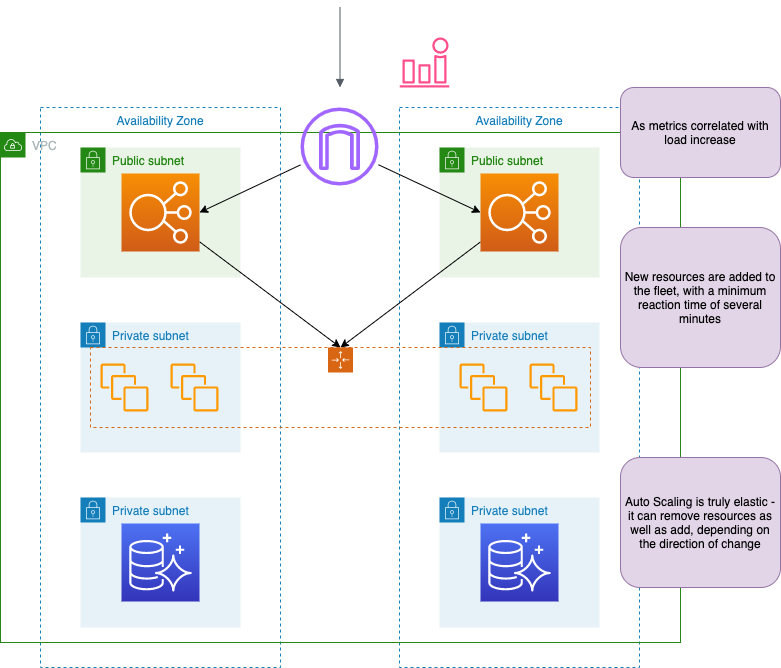

The diagram above was exported from draw.io. Its source (the exported page's mxGraphModel, read from the mxfile embedded in the PNG):
<mxGraphModel dx="1106" dy="830" grid="1" gridSize="10" guides="1" tooltips="1" connect="1" arrows="1" fold="1" page="1" pageScale="1" pageWidth="850" pageHeight="1100" background="none" math="0" shadow="0">
  <root>
    <mxCell id="0" />
    <mxCell id="1" parent="0" />
    <mxCell id="OK4eoJ53h-IO_HfXkO_c-4" value="Availability Zone" style="fillColor=none;strokeColor=#147EBA;dashed=1;verticalAlign=top;fontStyle=0;fontColor=#147EBA;" vertex="1" parent="1">
      <mxGeometry x="80" y="200" width="240" height="560" as="geometry" />
    </mxCell>
    <mxCell id="OK4eoJ53h-IO_HfXkO_c-10" value="Private subnet" style="points=[[0,0],[0.25,0],[0.5,0],[0.75,0],[1,0],[1,0.25],[1,0.5],[1,0.75],[1,1],[0.75,1],[0.5,1],[0.25,1],[0,1],[0,0.75],[0,0.5],[0,0.25]];outlineConnect=0;gradientColor=none;html=1;whiteSpace=wrap;fontSize=12;fontStyle=0;shape=mxgraph.aws4.group;grIcon=mxgraph.aws4.group_security_group;grStroke=0;strokeColor=#147EBA;fillColor=#E6F2F8;verticalAlign=top;align=left;spacingLeft=30;fontColor=#147EBA;dashed=0;" vertex="1" parent="1">
      <mxGeometry x="120" y="590" width="160" height="130" as="geometry" />
    </mxCell>
    <mxCell id="OK4eoJ53h-IO_HfXkO_c-11" value="" style="sketch=0;points=[[0,0,0],[0.25,0,0],[0.5,0,0],[0.75,0,0],[1,0,0],[0,1,0],[0.25,1,0],[0.5,1,0],[0.75,1,0],[1,1,0],[0,0.25,0],[0,0.5,0],[0,0.75,0],[1,0.25,0],[1,0.5,0],[1,0.75,0]];outlineConnect=0;fontColor=#232F3E;gradientColor=#4D72F3;gradientDirection=north;fillColor=#3334B9;strokeColor=#ffffff;dashed=0;verticalLabelPosition=bottom;verticalAlign=top;align=center;html=1;fontSize=12;fontStyle=0;aspect=fixed;shape=mxgraph.aws4.resourceIcon;resIcon=mxgraph.aws4.aurora;" vertex="1" parent="1">
      <mxGeometry x="161" y="616" width="78" height="78" as="geometry" />
    </mxCell>
    <mxCell id="OK4eoJ53h-IO_HfXkO_c-12" value="Private subnet" style="points=[[0,0],[0.25,0],[0.5,0],[0.75,0],[1,0],[1,0.25],[1,0.5],[1,0.75],[1,1],[0.75,1],[0.5,1],[0.25,1],[0,1],[0,0.75],[0,0.5],[0,0.25]];outlineConnect=0;gradientColor=none;html=1;whiteSpace=wrap;fontSize=12;fontStyle=0;shape=mxgraph.aws4.group;grIcon=mxgraph.aws4.group_security_group;grStroke=0;strokeColor=#147EBA;fillColor=#E6F2F8;verticalAlign=top;align=left;spacingLeft=30;fontColor=#147EBA;dashed=0;" vertex="1" parent="1">
      <mxGeometry x="120" y="415" width="160" height="130" as="geometry" />
    </mxCell>
    <mxCell id="OK4eoJ53h-IO_HfXkO_c-13" value="Public subnet" style="points=[[0,0],[0.25,0],[0.5,0],[0.75,0],[1,0],[1,0.25],[1,0.5],[1,0.75],[1,1],[0.75,1],[0.5,1],[0.25,1],[0,1],[0,0.75],[0,0.5],[0,0.25]];outlineConnect=0;gradientColor=none;html=1;whiteSpace=wrap;fontSize=12;fontStyle=0;shape=mxgraph.aws4.group;grIcon=mxgraph.aws4.group_security_group;grStroke=0;strokeColor=#248814;fillColor=#E9F3E6;verticalAlign=top;align=left;spacingLeft=30;fontColor=#248814;dashed=0;" vertex="1" parent="1">
      <mxGeometry x="120" y="240" width="160" height="130" as="geometry" />
    </mxCell>
    <mxCell id="OK4eoJ53h-IO_HfXkO_c-14" value="" style="sketch=0;outlineConnect=0;fontColor=#232F3E;gradientColor=none;fillColor=#FF9900;strokeColor=none;dashed=0;verticalLabelPosition=bottom;verticalAlign=top;align=center;html=1;fontSize=12;fontStyle=0;aspect=fixed;pointerEvents=1;shape=mxgraph.aws4.instances;" vertex="1" parent="1">
      <mxGeometry x="140" y="456" width="48" height="48" as="geometry" />
    </mxCell>
    <mxCell id="OK4eoJ53h-IO_HfXkO_c-15" value="" style="sketch=0;outlineConnect=0;fontColor=#232F3E;gradientColor=none;fillColor=#FF9900;strokeColor=none;dashed=0;verticalLabelPosition=bottom;verticalAlign=top;align=center;html=1;fontSize=12;fontStyle=0;aspect=fixed;pointerEvents=1;shape=mxgraph.aws4.instances;" vertex="1" parent="1">
      <mxGeometry x="210" y="456" width="48" height="48" as="geometry" />
    </mxCell>
    <mxCell id="OK4eoJ53h-IO_HfXkO_c-36" style="edgeStyle=none;rounded=0;orthogonalLoop=1;jettySize=auto;html=1;entryX=0.5;entryY=0;entryDx=0;entryDy=0;" edge="1" parent="1" source="OK4eoJ53h-IO_HfXkO_c-16" target="OK4eoJ53h-IO_HfXkO_c-25">
      <mxGeometry relative="1" as="geometry" />
    </mxCell>
    <mxCell id="OK4eoJ53h-IO_HfXkO_c-16" value="" style="sketch=0;points=[[0,0,0],[0.25,0,0],[0.5,0,0],[0.75,0,0],[1,0,0],[0,1,0],[0.25,1,0],[0.5,1,0],[0.75,1,0],[1,1,0],[0,0.25,0],[0,0.5,0],[0,0.75,0],[1,0.25,0],[1,0.5,0],[1,0.75,0]];outlineConnect=0;fontColor=#232F3E;gradientColor=#F78E04;gradientDirection=north;fillColor=#D05C17;strokeColor=#ffffff;dashed=0;verticalLabelPosition=bottom;verticalAlign=top;align=center;html=1;fontSize=12;fontStyle=0;aspect=fixed;shape=mxgraph.aws4.resourceIcon;resIcon=mxgraph.aws4.elastic_load_balancing;" vertex="1" parent="1">
      <mxGeometry x="161" y="266" width="78" height="78" as="geometry" />
    </mxCell>
    <mxCell id="OK4eoJ53h-IO_HfXkO_c-17" value="Availability Zone" style="fillColor=none;strokeColor=#147EBA;dashed=1;verticalAlign=top;fontStyle=0;fontColor=#147EBA;" vertex="1" parent="1">
      <mxGeometry x="439" y="200" width="240" height="560" as="geometry" />
    </mxCell>
    <mxCell id="OK4eoJ53h-IO_HfXkO_c-18" value="Private subnet" style="points=[[0,0],[0.25,0],[0.5,0],[0.75,0],[1,0],[1,0.25],[1,0.5],[1,0.75],[1,1],[0.75,1],[0.5,1],[0.25,1],[0,1],[0,0.75],[0,0.5],[0,0.25]];outlineConnect=0;gradientColor=none;html=1;whiteSpace=wrap;fontSize=12;fontStyle=0;shape=mxgraph.aws4.group;grIcon=mxgraph.aws4.group_security_group;grStroke=0;strokeColor=#147EBA;fillColor=#E6F2F8;verticalAlign=top;align=left;spacingLeft=30;fontColor=#147EBA;dashed=0;" vertex="1" parent="1">
      <mxGeometry x="479" y="590" width="160" height="130" as="geometry" />
    </mxCell>
    <mxCell id="OK4eoJ53h-IO_HfXkO_c-19" value="" style="sketch=0;points=[[0,0,0],[0.25,0,0],[0.5,0,0],[0.75,0,0],[1,0,0],[0,1,0],[0.25,1,0],[0.5,1,0],[0.75,1,0],[1,1,0],[0,0.25,0],[0,0.5,0],[0,0.75,0],[1,0.25,0],[1,0.5,0],[1,0.75,0]];outlineConnect=0;fontColor=#232F3E;gradientColor=#4D72F3;gradientDirection=north;fillColor=#3334B9;strokeColor=#ffffff;dashed=0;verticalLabelPosition=bottom;verticalAlign=top;align=center;html=1;fontSize=12;fontStyle=0;aspect=fixed;shape=mxgraph.aws4.resourceIcon;resIcon=mxgraph.aws4.aurora;" vertex="1" parent="1">
      <mxGeometry x="520" y="616" width="78" height="78" as="geometry" />
    </mxCell>
    <mxCell id="OK4eoJ53h-IO_HfXkO_c-20" value="Private subnet" style="points=[[0,0],[0.25,0],[0.5,0],[0.75,0],[1,0],[1,0.25],[1,0.5],[1,0.75],[1,1],[0.75,1],[0.5,1],[0.25,1],[0,1],[0,0.75],[0,0.5],[0,0.25]];outlineConnect=0;gradientColor=none;html=1;whiteSpace=wrap;fontSize=12;fontStyle=0;shape=mxgraph.aws4.group;grIcon=mxgraph.aws4.group_security_group;grStroke=0;strokeColor=#147EBA;fillColor=#E6F2F8;verticalAlign=top;align=left;spacingLeft=30;fontColor=#147EBA;dashed=0;" vertex="1" parent="1">
      <mxGeometry x="479" y="415" width="160" height="130" as="geometry" />
    </mxCell>
    <mxCell id="OK4eoJ53h-IO_HfXkO_c-21" value="Public subnet" style="points=[[0,0],[0.25,0],[0.5,0],[0.75,0],[1,0],[1,0.25],[1,0.5],[1,0.75],[1,1],[0.75,1],[0.5,1],[0.25,1],[0,1],[0,0.75],[0,0.5],[0,0.25]];outlineConnect=0;gradientColor=none;html=1;whiteSpace=wrap;fontSize=12;fontStyle=0;shape=mxgraph.aws4.group;grIcon=mxgraph.aws4.group_security_group;grStroke=0;strokeColor=#248814;fillColor=#E9F3E6;verticalAlign=top;align=left;spacingLeft=30;fontColor=#248814;dashed=0;" vertex="1" parent="1">
      <mxGeometry x="479" y="240" width="160" height="130" as="geometry" />
    </mxCell>
    <mxCell id="OK4eoJ53h-IO_HfXkO_c-22" value="" style="sketch=0;outlineConnect=0;fontColor=#232F3E;gradientColor=none;fillColor=#FF9900;strokeColor=none;dashed=0;verticalLabelPosition=bottom;verticalAlign=top;align=center;html=1;fontSize=12;fontStyle=0;aspect=fixed;pointerEvents=1;shape=mxgraph.aws4.instances;" vertex="1" parent="1">
      <mxGeometry x="499" y="456" width="48" height="48" as="geometry" />
    </mxCell>
    <mxCell id="OK4eoJ53h-IO_HfXkO_c-23" value="" style="sketch=0;outlineConnect=0;fontColor=#232F3E;gradientColor=none;fillColor=#FF9900;strokeColor=none;dashed=0;verticalLabelPosition=bottom;verticalAlign=top;align=center;html=1;fontSize=12;fontStyle=0;aspect=fixed;pointerEvents=1;shape=mxgraph.aws4.instances;" vertex="1" parent="1">
      <mxGeometry x="569" y="456" width="48" height="48" as="geometry" />
    </mxCell>
    <mxCell id="OK4eoJ53h-IO_HfXkO_c-37" style="edgeStyle=none;rounded=0;orthogonalLoop=1;jettySize=auto;html=1;entryX=0.5;entryY=0;entryDx=0;entryDy=0;" edge="1" parent="1" source="OK4eoJ53h-IO_HfXkO_c-24" target="OK4eoJ53h-IO_HfXkO_c-25">
      <mxGeometry relative="1" as="geometry" />
    </mxCell>
    <mxCell id="OK4eoJ53h-IO_HfXkO_c-24" value="" style="sketch=0;points=[[0,0,0],[0.25,0,0],[0.5,0,0],[0.75,0,0],[1,0,0],[0,1,0],[0.25,1,0],[0.5,1,0],[0.75,1,0],[1,1,0],[0,0.25,0],[0,0.5,0],[0,0.75,0],[1,0.25,0],[1,0.5,0],[1,0.75,0]];outlineConnect=0;fontColor=#232F3E;gradientColor=#F78E04;gradientDirection=north;fillColor=#D05C17;strokeColor=#ffffff;dashed=0;verticalLabelPosition=bottom;verticalAlign=top;align=center;html=1;fontSize=12;fontStyle=0;aspect=fixed;shape=mxgraph.aws4.resourceIcon;resIcon=mxgraph.aws4.elastic_load_balancing;" vertex="1" parent="1">
      <mxGeometry x="520" y="266" width="78" height="78" as="geometry" />
    </mxCell>
    <mxCell id="OK4eoJ53h-IO_HfXkO_c-25" value="" style="points=[[0,0],[0.25,0],[0.5,0],[0.75,0],[1,0],[1,0.25],[1,0.5],[1,0.75],[1,1],[0.75,1],[0.5,1],[0.25,1],[0,1],[0,0.75],[0,0.5],[0,0.25]];outlineConnect=0;gradientColor=none;html=1;whiteSpace=wrap;fontSize=12;fontStyle=0;shape=mxgraph.aws4.groupCenter;grIcon=mxgraph.aws4.group_auto_scaling_group;grStroke=1;strokeColor=#D86613;fillColor=none;verticalAlign=top;align=center;fontColor=#D86613;dashed=1;spacingTop=25;" vertex="1" parent="1">
      <mxGeometry x="130" y="440" width="500" height="80" as="geometry" />
    </mxCell>
    <mxCell id="OK4eoJ53h-IO_HfXkO_c-27" value="VPC" style="points=[[0,0],[0.25,0],[0.5,0],[0.75,0],[1,0],[1,0.25],[1,0.5],[1,0.75],[1,1],[0.75,1],[0.5,1],[0.25,1],[0,1],[0,0.75],[0,0.5],[0,0.25]];outlineConnect=0;gradientColor=none;html=1;whiteSpace=wrap;fontSize=12;fontStyle=0;shape=mxgraph.aws4.group;grIcon=mxgraph.aws4.group_vpc;strokeColor=#248814;verticalAlign=top;align=left;spacingLeft=30;fontColor=#AAB7B8;dashed=0;fillColor=none;" vertex="1" parent="1">
      <mxGeometry x="40" y="225" width="680" height="510" as="geometry" />
    </mxCell>
    <mxCell id="OK4eoJ53h-IO_HfXkO_c-28" value="" style="sketch=0;outlineConnect=0;fontColor=#232F3E;gradientColor=none;fillColor=#FF4F8B;strokeColor=none;dashed=0;verticalLabelPosition=bottom;verticalAlign=top;align=center;html=1;fontSize=12;fontStyle=0;aspect=fixed;pointerEvents=1;shape=mxgraph.aws4.alarm;" vertex="1" parent="1">
      <mxGeometry x="439" y="130" width="50" height="50" as="geometry" />
    </mxCell>
    <mxCell id="OK4eoJ53h-IO_HfXkO_c-34" style="rounded=0;orthogonalLoop=1;jettySize=auto;html=1;entryX=1;entryY=0.5;entryDx=0;entryDy=0;entryPerimeter=0;" edge="1" parent="1" source="OK4eoJ53h-IO_HfXkO_c-29" target="OK4eoJ53h-IO_HfXkO_c-16">
      <mxGeometry relative="1" as="geometry" />
    </mxCell>
    <mxCell id="OK4eoJ53h-IO_HfXkO_c-35" style="rounded=0;orthogonalLoop=1;jettySize=auto;html=1;entryX=0;entryY=0.5;entryDx=0;entryDy=0;entryPerimeter=0;" edge="1" parent="1" source="OK4eoJ53h-IO_HfXkO_c-29" target="OK4eoJ53h-IO_HfXkO_c-24">
      <mxGeometry relative="1" as="geometry" />
    </mxCell>
    <mxCell id="OK4eoJ53h-IO_HfXkO_c-29" value="" style="sketch=0;outlineConnect=0;fontColor=#232F3E;gradientColor=none;fillColor=#A166FF;strokeColor=none;dashed=0;verticalLabelPosition=bottom;verticalAlign=top;align=center;html=1;fontSize=12;fontStyle=0;aspect=fixed;pointerEvents=1;shape=mxgraph.aws4.internet_gateway;" vertex="1" parent="1">
      <mxGeometry x="340" y="200" width="78" height="78" as="geometry" />
    </mxCell>
    <mxCell id="OK4eoJ53h-IO_HfXkO_c-30" value="" style="edgeStyle=orthogonalEdgeStyle;html=1;endArrow=none;elbow=vertical;startArrow=block;startFill=1;strokeColor=#545B64;rounded=0;" edge="1" parent="1">
      <mxGeometry width="100" relative="1" as="geometry">
        <mxPoint x="379.5" y="180" as="sourcePoint" />
        <mxPoint x="379.5" y="100" as="targetPoint" />
        <Array as="points">
          <mxPoint x="379.5" y="100" />
        </Array>
      </mxGeometry>
    </mxCell>
    <mxCell id="OK4eoJ53h-IO_HfXkO_c-38" value="As metrics correlated with load increase" style="rounded=1;whiteSpace=wrap;html=1;fillColor=#e1d5e7;strokeColor=#9673a6;" vertex="1" parent="1">
      <mxGeometry x="660" y="180" width="160" height="90" as="geometry" />
    </mxCell>
    <mxCell id="OK4eoJ53h-IO_HfXkO_c-40" value="New resources are added to the fleet, with a minimum reaction time of several minutes" style="rounded=1;whiteSpace=wrap;html=1;fillColor=#e1d5e7;strokeColor=#9673a6;" vertex="1" parent="1">
      <mxGeometry x="660" y="320" width="160" height="140" as="geometry" />
    </mxCell>
    <mxCell id="OK4eoJ53h-IO_HfXkO_c-41" value="Auto Scaling is truly elastic - it can remove resources as well as add, depending on the direction of change" style="rounded=1;whiteSpace=wrap;html=1;fillColor=#e1d5e7;strokeColor=#9673a6;" vertex="1" parent="1">
      <mxGeometry x="660" y="550" width="160" height="130" as="geometry" />
    </mxCell>
  </root>
</mxGraphModel>